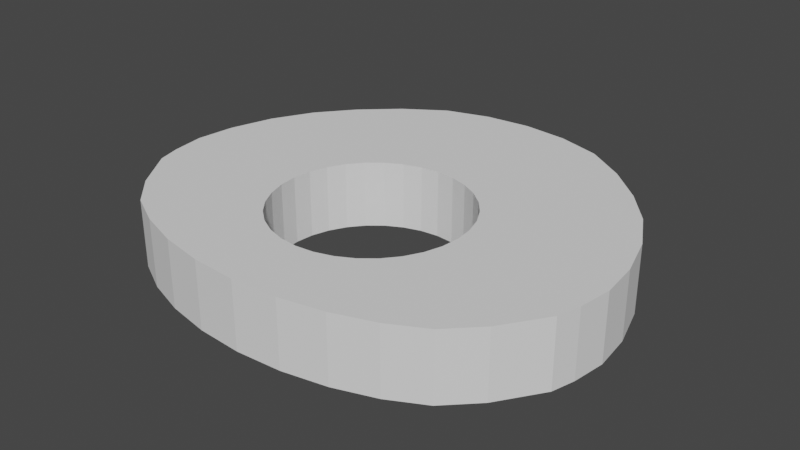# Source: sickleHitCollider.blend  (saved by Blender 2.90.8; exported with 4.5.12 LTS)
import bpy
from mathutils import Matrix  # noqa: F401  (used for matrix-valued properties, if any)

bpy.ops.wm.read_factory_settings(use_empty=True)
scene = bpy.context.scene
scene.name = 'Scene'

# ---- collections
col_collection = bpy.data.collections.new('Collection'); scene.collection.children.link(col_collection)

# ---- world
world_world = bpy.data.worlds.new('World'); scene.world = world_world
world_world.use_nodes = True; world_world.node_tree.nodes.clear()
_N = world_world.node_tree.nodes; _L = world_world.node_tree.links
n0 = _N.new('ShaderNodeOutputWorld'); n0.name = 'World Output'; n0.location = (300, 300)
n1 = _N.new('ShaderNodeBackground'); n1.name = 'Background'; n1.location = (10, 300)
n1.inputs[0].default_value = (0.05088, 0.05088, 0.05088, 1.0)
_L.new(n1.outputs[0], n0.inputs[0])
n0.is_active_output = True
world_world.color = (0.05088, 0.05088, 0.05088)
world_world.use_sun_shadow = False
world_world.sun_shadow_jitter_overblur = 0.0

# ---- meshes
me_cylinder = bpy.data.meshes.new('Cylinder')
me_cylinder.from_pydata([(0.0, 3.019, -0.4172), (0.0, 3.019, 0.4172), (0.5677, 2.963, -0.4172), (0.5677, 2.963, 0.4172), (1.114, 2.797, -0.4172), (1.114, 2.797, 0.4172), (1.617, 2.462, -0.4172), (1.617, 2.462, 0.4172), (2.058, 2.058, -0.4172), (2.058, 2.058, 0.4172), (2.419, 1.617, -0.4172), (2.419, 1.617, 0.4172), (2.688, 1.114, -0.4172), (2.688, 1.114, 0.4172), (2.854, 0.5677, -0.4172), (2.854, 0.5677, 0.4172), (2.91, 0.08071, -0.4172), (2.91, 0.08071, 0.4172), (2.854, -0.3361, -0.4172), (2.854, -0.3361, 0.4172), (2.776, -0.6214, -0.4172), (2.776, -0.6214, 0.4172), (2.419, -1.149, -0.4172), (2.419, -1.149, 0.4172), (2.058, -1.509, -0.4172), (2.058, -1.509, 0.4172), (1.617, -1.74, -0.4172), (1.617, -1.74, 0.4172), (1.114, -1.911, -0.4172), (1.114, -1.911, 0.4172), (0.5677, -2.017, -0.4172), (0.5677, -2.017, 0.4172), (-9.481e-07, -2.053, -0.4172), (-9.481e-07, -2.053, 0.4172), (-0.5677, -2.017, -0.4172), (-0.5677, -2.017, 0.4172), (-1.114, -1.911, -0.4172), (-1.114, -1.911, 0.4172), (-1.617, -1.74, -0.4172), (-1.617, -1.74, 0.4172), (-2.058, -1.509, -0.4172), (-2.058, -1.509, 0.4172), (-2.419, -1.149, -0.4172), (-2.419, -1.149, 0.4172), (-2.776, -0.6214, -0.4172), (-2.776, -0.6214, 0.4172), (-2.854, -0.3361, -0.4172), (-2.854, -0.3361, 0.4172), (-2.91, 0.08071, -0.4172), (-2.91, 0.08071, 0.4172), (-2.854, 0.5677, -0.4172), (-2.854, 0.5677, 0.4172), (-2.688, 1.114, -0.4172), (-2.688, 1.114, 0.4172), (-2.419, 1.617, -0.4172), (-2.419, 1.617, 0.4172), (-2.058, 2.058, -0.4172), (-2.058, 2.058, 0.4172), (-1.617, 2.462, -0.4172), (-1.617, 2.462, 0.4172), (-1.114, 2.797, -0.4172), (-1.114, 2.797, 0.4172), (-0.5677, 2.963, -0.4172), (-0.5677, 2.963, 0.4172), (-1.087, 0.4504, 0.4172), (-1.087, 0.4504, -0.4172), (-0.9786, 0.6539, 0.4172), (-0.9786, 0.6539, -0.4172), (0.4504, 1.087, 0.4172), (0.4504, 1.087, -0.4172), (0.2296, 1.154, 0.4172), (0.2296, 1.154, -0.4172), (-1.154, 0.2296, 0.4172), (-1.154, 0.2296, -0.4172), (0.8322, 0.8322, 0.4172), (0.8322, 0.8322, -0.4172), (0.6539, -0.9786, 0.4172), (0.6539, -0.9786, -0.4172), (0.4504, -1.087, 0.4172), (0.4504, -1.087, -0.4172), (0.9786, 0.6539, 0.4172), (0.9786, 0.6539, -0.4172), (0.2296, -1.154, 0.4172), (0.2296, -1.154, -0.4172), (-0.4504, -1.087, 0.4172), (-0.4504, -1.087, -0.4172), (-1.177, 1.136e-06, 0.4172), (-1.177, 1.136e-06, -0.4172), (-0.4504, 1.087, 0.4172), (-0.4504, 1.087, -0.4172), (-0.6539, -0.9786, 0.4172), (-0.6539, -0.9786, -0.4172), (1.154, -0.2296, 0.4172), (1.154, -0.2296, -0.4172), (0.8322, -0.8322, 0.4172), (0.8322, -0.8322, -0.4172), (1.087, -0.4504, 0.4172), (1.087, -0.4504, -0.4172), (1.177, 8.885e-08, 0.4172), (1.177, 8.885e-08, -0.4172), (-0.8322, 0.8322, 0.4172), (-0.8322, 0.8322, -0.4172), (-0.6539, 0.9786, 0.4172), (-0.6539, 0.9786, -0.4172), (-3.835e-07, -1.177, 0.4172), (-3.835e-07, -1.177, -0.4172), (0.0, 1.177, 0.4172), (0.0, 1.177, -0.4172), (1.154, 0.2296, 0.4172), (1.154, 0.2296, -0.4172), (0.6539, 0.9786, 0.4172), (0.6539, 0.9786, -0.4172), (1.087, 0.4504, 0.4172), (1.087, 0.4504, -0.4172), (-1.087, -0.4504, 0.4172), (-1.087, -0.4504, -0.4172), (-0.9786, -0.6539, 0.4172), (-0.9786, -0.6539, -0.4172), (-1.154, -0.2296, 0.4172), (-1.154, -0.2296, -0.4172), (-0.8322, -0.8322, 0.4172), (-0.8322, -0.8322, -0.4172), (-0.2296, -1.154, 0.4172), (-0.2296, -1.154, -0.4172), (0.9786, -0.6539, 0.4172), (0.9786, -0.6539, -0.4172), (-0.2296, 1.154, 0.4172), (-0.2296, 1.154, -0.4172)], [], [(0, 1, 3, 2), (2, 3, 5, 4), (4, 5, 7, 6), (6, 7, 9, 8), (8, 9, 11, 10), (10, 11, 13, 12), (12, 13, 15, 14), (14, 15, 17, 16), (16, 17, 19, 18), (18, 19, 21, 20), (20, 21, 23, 22), (22, 23, 25, 24), (24, 25, 27, 26), (26, 27, 29, 28), (28, 29, 31, 30), (30, 31, 33, 32), (32, 33, 35, 34), (34, 35, 37, 36), (36, 37, 39, 38), (38, 39, 41, 40), (40, 41, 43, 42), (42, 43, 45, 44), (44, 45, 47, 46), (46, 47, 49, 48), (48, 49, 51, 50), (50, 51, 53, 52), (52, 53, 55, 54), (54, 55, 57, 56), (56, 57, 59, 58), (58, 59, 61, 60), (3, 1, 63, 61, 59, 57, 55, 53, 51, 49, 47, 86, 72, 64, 66, 100, 102, 88, 126, 106, 70, 68, 110, 74, 80, 112, 108, 98, 19, 17, 15, 13, 11, 9, 7, 5), (60, 61, 63, 62), (62, 63, 1, 0), (0, 2, 4, 6, 8, 10, 12, 14, 16, 18, 99, 109, 113, 81, 75, 111, 69, 71, 107, 127, 89, 103, 101, 67, 65, 73, 87, 46, 48, 50, 52, 54, 56, 58, 60, 62), (93, 92, 98, 99), (95, 94, 124, 125), (125, 124, 96, 97), (73, 72, 86, 87), (109, 108, 112, 113), (99, 98, 108, 109), (81, 80, 74, 75), (107, 106, 126, 127), (123, 122, 104, 105), (67, 66, 64, 65), (105, 104, 82, 83), (127, 126, 88, 89), (75, 74, 110, 111), (91, 90, 84, 85), (19, 98, 92, 96, 124, 94, 76, 78, 82, 104, 122, 84, 90, 120, 116, 114, 118, 86, 47, 45, 43, 41, 39, 37, 35, 33, 31, 29, 27, 25, 23, 21), (111, 110, 68, 69), (77, 76, 94, 95), (103, 102, 100, 101), (65, 64, 72, 73), (79, 78, 76, 77), (121, 120, 90, 91), (115, 114, 116, 117), (71, 70, 106, 107), (113, 112, 80, 81), (87, 86, 118, 119), (97, 96, 92, 93), (85, 84, 122, 123), (89, 88, 102, 103), (69, 68, 70, 71), (83, 82, 78, 79), (119, 118, 114, 115), (101, 100, 66, 67), (117, 116, 120, 121), (46, 87, 119, 115, 117, 121, 91, 85, 123, 105, 83, 79, 77, 95, 125, 97, 93, 99, 18, 20, 22, 24, 26, 28, 30, 32, 34, 36, 38, 40, 42, 44)])
_uv = me_cylinder.uv_layers.new(name='UVMap')
_uv.uv.foreach_set('vector', [1.0, 0.5, 1.0, 1.0, 0.9688, 1.0, 0.9688, 0.5, 0.9688, 0.5, 0.9688, 1.0, 0.9375, 1.0, 0.9375, 0.5, 0.9375, 0.5, 0.9375, 1.0, 0.9062, 1.0, 0.9062, 0.5, 0.9062, 0.5, 0.9062, 1.0, 0.875, 1.0, 0.875, 0.5, 0.875, 0.5, 0.875, 1.0, 0.8438, 1.0, 0.8438, 0.5, 0.8438, 0.5, 0.8438, 1.0, 0.8125, 1.0, 0.8125, 0.5, 0.8125, 0.5, 0.8125, 1.0, 0.7812, 1.0, 0.7812, 0.5, 0.7812, 0.5, 0.7812, 1.0, 0.75, 1.0, 0.75, 0.5, 0.75, 0.5, 0.75, 1.0, 0.7188, 1.0, 0.7188, 0.5, 0.7188, 0.5, 0.7188, 1.0, 0.6875, 1.0, 0.6875, 0.5, 0.6875, 0.5, 0.6875, 1.0, 0.6562, 1.0, 0.6562, 0.5, 0.6562, 0.5, 0.6562, 1.0, 0.625, 1.0, 0.625, 0.5, 0.625, 0.5, 0.625, 1.0, 0.5938, 1.0, 0.5938, 0.5, 0.5938, 0.5, 0.5938, 1.0, 0.5625, 1.0, 0.5625, 0.5, 0.5625, 0.5, 0.5625, 1.0, 0.5312, 1.0, 0.5312, 0.5, 0.5312, 0.5, 0.5312, 1.0, 0.5, 1.0, 0.5, 0.5, 0.5, 0.5, 0.5, 1.0, 0.4688, 1.0, 0.4688, 0.5, 0.4688, 0.5, 0.4688, 1.0, 0.4375, 1.0, 0.4375, 0.5, 0.4375, 0.5, 0.4375, 1.0, 0.4062, 1.0, 0.4062, 0.5, 0.4062, 0.5, 0.4062, 1.0, 0.375, 1.0, 0.375, 0.5, 0.375, 0.5, 0.375, 1.0, 0.3438, 1.0, 0.3438, 0.5, 0.3438, 0.5, 0.3438, 1.0, 0.3125, 1.0, 0.3125, 0.5, 0.3125, 0.5, 0.3125, 1.0, 0.2812, 1.0, 0.2812, 0.5, 0.2812, 0.5, 0.2812, 1.0, 0.25, 1.0, 0.25, 0.5, 0.25, 0.5, 0.25, 1.0, 0.2188, 1.0, 0.2188, 0.5, 0.2188, 0.5, 0.2188, 1.0, 0.1875, 1.0, 0.1875, 0.5, 0.1875, 0.5, 0.1875, 1.0, 0.1562, 1.0, 0.1562, 0.5, 0.1562, 0.5, 0.1562, 1.0, 0.125, 1.0, 0.125, 0.5, 0.125, 0.5, 0.125, 1.0, 0.09375, 1.0, 0.09375, 0.5, 0.09375, 0.5, 0.09375, 1.0, 0.0625, 1.0, 0.0625, 0.5, 0.2968, 0.4854, 0.25, 0.49, 0.2032, 0.4854, 0.1582, 0.4717, 0.1167, 0.4496, 0.08029, 0.4197, 0.05045, 0.3833, 0.02827, 0.3418, 0.01461, 0.2968, 0.01, 0.25, 0.01461, 0.2032, 0.1533, 0.2224, 0.1551, 0.2445, 0.1606, 0.2652, 0.1695, 0.2839, 0.1815, 0.2998, 0.1962, 0.3125, 0.2129, 0.3219, 0.2311, 0.3276, 0.25, 0.3295, 0.2689, 0.3276, 0.2871, 0.3219, 0.3038, 0.3125, 0.3185, 0.2998, 0.3305, 0.2839, 0.3394, 0.2652, 0.3449, 0.2445, 0.3467, 0.2224, 0.4854, 0.2032, 0.49, 0.25, 0.4854, 0.2968, 0.4717, 0.3418, 0.4496, 0.3833, 0.4197, 0.4197, 0.3833, 0.4496, 0.3418, 0.4717, 0.0625, 0.5, 0.0625, 1.0, 0.03125, 1.0, 0.03125, 0.5, 0.03125, 0.5, 0.03125, 1.0, 0.0, 1.0, 0.0, 0.5, 0.75, 0.49, 0.7968, 0.4854, 0.8418, 0.4717, 0.8833, 0.4496, 0.9197, 0.4197, 0.9496, 0.3833, 0.9717, 0.3418, 0.9854, 0.2968, 0.99, 0.25, 0.9854, 0.2032, 0.8467, 0.2224, 0.8449, 0.2445, 0.8394, 0.2652, 0.8305, 0.2839, 0.8185, 0.2998, 0.8038, 0.3125, 0.7871, 0.3219, 0.7689, 0.3276, 0.75, 0.3295, 0.7311, 0.3276, 0.7129, 0.3219, 0.6962, 0.3125, 0.6815, 0.2998, 0.6695, 0.2839, 0.6606, 0.2652, 0.6551, 0.2445, 0.6533, 0.2224, 0.5146, 0.2032, 0.51, 0.25, 0.5146, 0.2968, 0.5283, 0.3418, 0.5504, 0.3833, 0.5803, 0.4197, 0.6167, 0.4496, 0.6582, 0.4717, 0.7032, 0.4854, 0.7188, 0.5838, 0.7188, 0.9162, 0.75, 0.9162, 0.75, 0.5838, 0.625, 0.5838, 0.625, 0.9162, 0.6562, 0.9162, 0.6562, 0.5838, 0.6562, 0.5838, 0.6562, 0.9162, 0.6875, 0.9162, 0.6875, 0.5838, 0.2188, 0.5838, 0.2188, 0.9162, 0.25, 0.9162, 0.25, 0.5838, 0.7812, 0.5838, 0.7812, 0.9162, 0.8125, 0.9162, 0.8125, 0.5838, 0.75, 0.5838, 0.75, 0.9162, 0.7812, 0.9162, 0.7812, 0.5838, 0.8438, 0.5838, 0.8438, 0.9162, 0.875, 0.9162, 0.875, 0.5838, 0.0, 0.5838, 0.0, 0.9162, 0.03125, 0.9162, 0.03125, 0.5838, 0.4688, 0.5838, 0.4688, 0.9162, 0.5, 0.9162, 0.5, 0.5838, 0.1562, 0.5838, 0.1562, 0.9162, 0.1875, 0.9162, 0.1875, 0.5838, 0.5, 0.5838, 0.5, 0.9162, 0.5312, 0.9162, 0.5312, 0.5838, 0.03125, 0.5838, 0.03125, 0.9162, 0.0625, 0.9162, 0.0625, 0.5838, 0.875, 0.5838, 0.875, 0.9162, 0.9063, 0.9162, 0.9062, 0.5838, 0.4062, 0.5838, 0.4062, 0.9162, 0.4375, 0.9162, 0.4375, 0.5838, 0.4854, 0.2032, 0.3467, 0.2224, 0.3448, 0.1997, 0.3393, 0.1776, 0.3304, 0.1568, 0.3185, 0.1383, 0.3038, 0.1228, 0.2871, 0.1111, 0.2689, 0.1038, 0.25, 0.1014, 0.2311, 0.1038, 0.2129, 0.1111, 0.1962, 0.1228, 0.1815, 0.1383, 0.1696, 0.1568, 0.1607, 0.1776, 0.1552, 0.1997, 0.1533, 0.2224, 0.01461, 0.2032, 0.02827, 0.1582, 0.05045, 0.1167, 0.08029, 0.08029, 0.1167, 0.05045, 0.1582, 0.02827, 0.2032, 0.01461, 0.25, 0.01, 0.2968, 0.01461, 0.3418, 0.02827, 0.3833, 0.05045, 0.4197, 0.08029, 0.4496, 0.1167, 0.4717, 0.1582, 0.9062, 0.5838, 0.9063, 0.9162, 0.9375, 0.9162, 0.9375, 0.5838, 0.5938, 0.5838, 0.5938, 0.9162, 0.625, 0.9162, 0.625, 0.5838, 0.09375, 0.5838, 0.09375, 0.9162, 0.125, 0.9162, 0.125, 0.5838, 0.1875, 0.5838, 0.1875, 0.9162, 0.2188, 0.9162, 0.2188, 0.5838, 0.5625, 0.5838, 0.5625, 0.9162, 0.5938, 0.9162, 0.5938, 0.5838, 0.375, 0.5838, 0.375, 0.9162, 0.4062, 0.9162, 0.4062, 0.5838, 0.3125, 0.5838, 0.3125, 0.9162, 0.3437, 0.9162, 0.3438, 0.5838, 0.9688, 0.5838, 0.9688, 0.9162, 1.0, 0.9162, 1.0, 0.5838, 0.8125, 0.5838, 0.8125, 0.9162, 0.8438, 0.9162, 0.8438, 0.5838, 0.25, 0.5838, 0.25, 0.9162, 0.2812, 0.9162, 0.2812, 0.5838, 0.6875, 0.5838, 0.6875, 0.9162, 0.7188, 0.9162, 0.7188, 0.5838, 0.4375, 0.5838, 0.4375, 0.9162, 0.4688, 0.9162, 0.4688, 0.5838, 0.0625, 0.5838, 0.0625, 0.9162, 0.09375, 0.9162, 0.09375, 0.5838, 0.9375, 0.5838, 0.9375, 0.9162, 0.9688, 0.9162, 0.9688, 0.5838, 0.5312, 0.5838, 0.5312, 0.9162, 0.5625, 0.9162, 0.5625, 0.5838, 0.2812, 0.5838, 0.2812, 0.9162, 0.3125, 0.9162, 0.3125, 0.5838, 0.125, 0.5838, 0.125, 0.9162, 0.1562, 0.9162, 0.1562, 0.5838, 0.3438, 0.5838, 0.3437, 0.9162, 0.375, 0.9162, 0.375, 0.5838, 0.5146, 0.2032, 0.6533, 0.2224, 0.6552, 0.1997, 0.6607, 0.1776, 0.6696, 0.1568, 0.6815, 0.1383, 0.6962, 0.1228, 0.7129, 0.1111, 0.7311, 0.1038, 0.75, 0.1014, 0.7689, 0.1038, 0.7871, 0.1111, 0.8038, 0.1228, 0.8185, 0.1383, 0.8304, 0.1568, 0.8393, 0.1776, 0.8448, 0.1997, 0.8467, 0.2224, 0.9854, 0.2032, 0.9717, 0.1582, 0.9496, 0.1167, 0.9197, 0.08029, 0.8833, 0.05045, 0.8418, 0.02827, 0.7968, 0.01461, 0.75, 0.01, 0.7032, 0.01461, 0.6582, 0.02827, 0.6167, 0.05045, 0.5803, 0.08029, 0.5504, 0.1167, 0.5283, 0.1582])
me_cylinder.use_remesh_fix_poles = True
me_cylinder.use_remesh_preserve_attributes = False
me_cylinder.use_mirror_vertex_groups = False
me_cylinder.update()

# ---- objects
ob_cylinder = bpy.data.objects.new('Cylinder', me_cylinder)

# ---- transforms, parenting, visibility, modifiers, constraints
ob_cylinder.location = (0.0, 0.0, 0.0)
ob_cylinder.lineart.crease_threshold = 0.0

# ---- collection membership
col_collection.objects.link(ob_cylinder)

# ---- scene / render settings (as saved in the file)
scene.frame_start = 1; scene.frame_end = 250; scene.frame_set(1)
scene.render.engine = 'BLENDER_EEVEE_NEXT'
scene.cycles.use_denoising = False
scene.cycles.samples = 128
scene.cycles.sampling_pattern = 'TABULATED_SOBOL'
scene.cycles.use_adaptive_sampling = False
scene.cycles.use_light_tree = False
scene.view_settings.view_transform = 'Filmic'
bpy.context.view_layer.update()

# ---- added for rendering (the .blend has no active camera and no usable light): camera, sun
cam_auto = bpy.data.cameras.new('AutoCamera')
cam_auto.lens = 50.0
cam_auto.sensor_width = 36.0
cam_auto.clip_end = 1000.0
ob_auto_camera = bpy.data.objects.new('AutoCamera', cam_auto)
scene.collection.objects.link(ob_auto_camera)
ob_auto_camera.location = (7.18361, -8.13727, 5.74689)
ob_auto_camera.rotation_euler = (1.09748, -7.21219e-08, 0.694738)
scene.camera = ob_auto_camera
light_auto_sun = bpy.data.lights.new('AutoSun', 'SUN')
light_auto_sun.energy = 3.0
light_auto_sun.angle = 0.0523599
ob_auto_sun = bpy.data.objects.new('AutoSun', light_auto_sun)
scene.collection.objects.link(ob_auto_sun)
ob_auto_sun.rotation_euler = (0.872665, 0.174533, 0.523599)
bpy.context.view_layer.update()
